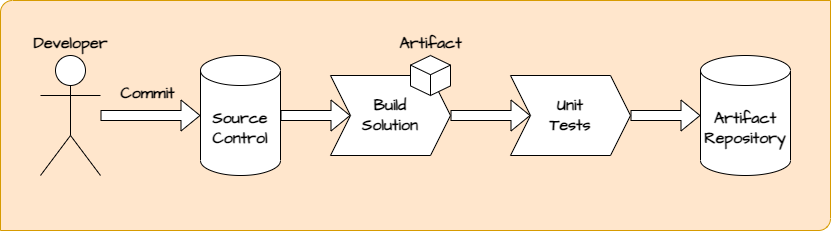

The diagram above was exported from draw.io. Its source (the exported page's mxGraphModel, read from the mxfile embedded in the PNG):
<mxGraphModel dx="1418" dy="820" grid="1" gridSize="10" guides="1" tooltips="1" connect="1" arrows="1" fold="1" page="1" pageScale="1" pageWidth="1100" pageHeight="850" background="none" math="0" shadow="0">
  <root>
    <mxCell id="0" />
    <mxCell id="1" parent="0" />
    <mxCell id="KMbEJaBoX-dz8UYpy559-27" value="" style="verticalLabelPosition=top;verticalAlign=bottom;html=1;shape=mxgraph.basic.diag_round_rect;dx=6;whiteSpace=wrap;rounded=1;hachureGap=4;fontFamily=Architects Daughter;fontSource=https%3A%2F%2Ffonts.googleapis.com%2Fcss%3Ffamily%3DArchitects%2BDaughter;fontSize=28;labelPosition=center;align=center;fillColor=#ffe6cc;strokeColor=#d79b00;fontStyle=0;" parent="1" vertex="1">
      <mxGeometry x="100" y="187" width="830" height="230" as="geometry" />
    </mxCell>
    <mxCell id="KMbEJaBoX-dz8UYpy559-5" value="Commit" style="rounded=1;orthogonalLoop=1;jettySize=auto;html=1;entryX=0;entryY=0.5;entryDx=0;entryDy=0;entryPerimeter=0;sourcePerimeterSpacing=0;targetPerimeterSpacing=0;arcSize=20;strokeWidth=1;fontSize=16;labelBackgroundColor=none;fontColor=default;fontFamily=Architects Daughter;fontSource=https%3A%2F%2Ffonts.googleapis.com%2Fcss%3Ffamily%3DArchitects%2BDaughter;fontStyle=1;shape=flexArrow;fillColor=default;startSize=6;endSize=6;" parent="1" source="KMbEJaBoX-dz8UYpy559-2" target="KMbEJaBoX-dz8UYpy559-4" edge="1">
      <mxGeometry x="-0.0667" y="22" relative="1" as="geometry">
        <mxPoint as="offset" />
      </mxGeometry>
    </mxCell>
    <mxCell id="KMbEJaBoX-dz8UYpy559-2" value="Developer" style="shape=umlActor;verticalLabelPosition=top;verticalAlign=bottom;html=1;outlineConnect=0;fontSize=16;labelBackgroundColor=none;rounded=1;labelPosition=center;align=center;fontFamily=Architects Daughter;fontSource=https%3A%2F%2Ffonts.googleapis.com%2Fcss%3Ffamily%3DArchitects%2BDaughter;fontStyle=1;" parent="1" vertex="1">
      <mxGeometry x="140" y="242" width="60" height="120" as="geometry" />
    </mxCell>
    <mxCell id="KMbEJaBoX-dz8UYpy559-22" style="edgeStyle=orthogonalEdgeStyle;rounded=1;hachureGap=4;orthogonalLoop=1;jettySize=auto;html=1;entryX=0;entryY=0.5;entryDx=0;entryDy=0;fontFamily=Architects Daughter;fontSource=https%3A%2F%2Ffonts.googleapis.com%2Fcss%3Ffamily%3DArchitects%2BDaughter;fontSize=16;exitX=1;exitY=0.5;exitDx=0;exitDy=0;exitPerimeter=0;curved=1;fontStyle=1;shape=flexArrow;fillColor=default;startSize=6;endSize=6;" parent="1" source="KMbEJaBoX-dz8UYpy559-4" target="KMbEJaBoX-dz8UYpy559-45" edge="1">
      <mxGeometry relative="1" as="geometry">
        <mxPoint x="440" y="302" as="targetPoint" />
      </mxGeometry>
    </mxCell>
    <mxCell id="KMbEJaBoX-dz8UYpy559-4" value="Source Control" style="shape=cylinder3;whiteSpace=wrap;html=1;boundedLbl=1;backgroundOutline=1;size=15;fontSize=16;labelBackgroundColor=none;rounded=1;fontFamily=Architects Daughter;fontSource=https%3A%2F%2Ffonts.googleapis.com%2Fcss%3Ffamily%3DArchitects%2BDaughter;fontStyle=1;" parent="1" vertex="1">
      <mxGeometry x="300" y="242" width="80" height="120" as="geometry" />
    </mxCell>
    <mxCell id="KMbEJaBoX-dz8UYpy559-26" style="edgeStyle=orthogonalEdgeStyle;rounded=1;hachureGap=4;orthogonalLoop=1;jettySize=auto;html=1;entryX=0;entryY=0.5;entryDx=0;entryDy=0;entryPerimeter=0;fontFamily=Architects Daughter;fontSource=https%3A%2F%2Ffonts.googleapis.com%2Fcss%3Ffamily%3DArchitects%2BDaughter;fontSize=16;fontStyle=1;exitX=1;exitY=0.5;exitDx=0;exitDy=0;shape=flexArrow;fillColor=default;startSize=6;endSize=6;" parent="1" source="KMbEJaBoX-dz8UYpy559-46" target="KMbEJaBoX-dz8UYpy559-19" edge="1">
      <mxGeometry relative="1" as="geometry">
        <mxPoint x="740" y="302" as="sourcePoint" />
      </mxGeometry>
    </mxCell>
    <mxCell id="KMbEJaBoX-dz8UYpy559-23" style="edgeStyle=orthogonalEdgeStyle;rounded=1;hachureGap=4;orthogonalLoop=1;jettySize=auto;html=1;entryX=0;entryY=0.5;entryDx=0;entryDy=0;fontFamily=Architects Daughter;fontSource=https%3A%2F%2Ffonts.googleapis.com%2Fcss%3Ffamily%3DArchitects%2BDaughter;fontSize=16;fontStyle=1;exitX=1;exitY=0.5;exitDx=0;exitDy=0;shape=flexArrow;fillColor=default;startSize=6;endSize=6;" parent="1" source="KMbEJaBoX-dz8UYpy559-45" target="KMbEJaBoX-dz8UYpy559-46" edge="1">
      <mxGeometry relative="1" as="geometry">
        <mxPoint x="560" y="302" as="sourcePoint" />
        <mxPoint x="620" y="302" as="targetPoint" />
      </mxGeometry>
    </mxCell>
    <mxCell id="KMbEJaBoX-dz8UYpy559-19" value="Artifact Repository" style="shape=cylinder3;whiteSpace=wrap;html=1;boundedLbl=1;backgroundOutline=1;size=15;fontSize=16;labelBackgroundColor=none;rounded=1;fontFamily=Architects Daughter;fontSource=https%3A%2F%2Ffonts.googleapis.com%2Fcss%3Ffamily%3DArchitects%2BDaughter;fontStyle=1;" parent="1" vertex="1">
      <mxGeometry x="800" y="242" width="90" height="120" as="geometry" />
    </mxCell>
    <mxCell id="KMbEJaBoX-dz8UYpy559-45" value="Build&lt;br&gt;Solution" style="shape=step;perimeter=stepPerimeter;whiteSpace=wrap;html=1;fixedSize=1;fontFamily=Architects Daughter;fontSource=https%3A%2F%2Ffonts.googleapis.com%2Fcss%3Ffamily%3DArchitects%2BDaughter;fontSize=16;fontStyle=1;" parent="1" vertex="1">
      <mxGeometry x="430" y="262" width="120" height="80" as="geometry" />
    </mxCell>
    <mxCell id="KMbEJaBoX-dz8UYpy559-18" value="Artifact" style="html=1;shape=mxgraph.basic.isocube;isoAngle=15;rounded=1;hachureGap=4;fontFamily=Architects Daughter;fontSource=https%3A%2F%2Ffonts.googleapis.com%2Fcss%3Ffamily%3DArchitects%2BDaughter;fontSize=16;labelPosition=center;verticalLabelPosition=top;align=center;verticalAlign=bottom;fontStyle=1;" parent="1" vertex="1">
      <mxGeometry x="510" y="242" width="40" height="40" as="geometry" />
    </mxCell>
    <mxCell id="KMbEJaBoX-dz8UYpy559-46" value="Unit&lt;br&gt;Tests" style="shape=step;perimeter=stepPerimeter;whiteSpace=wrap;html=1;fixedSize=1;fontFamily=Architects Daughter;fontSource=https%3A%2F%2Ffonts.googleapis.com%2Fcss%3Ffamily%3DArchitects%2BDaughter;fontSize=16;fontStyle=1;" parent="1" vertex="1">
      <mxGeometry x="610" y="262" width="120" height="80" as="geometry" />
    </mxCell>
  </root>
</mxGraphModel>